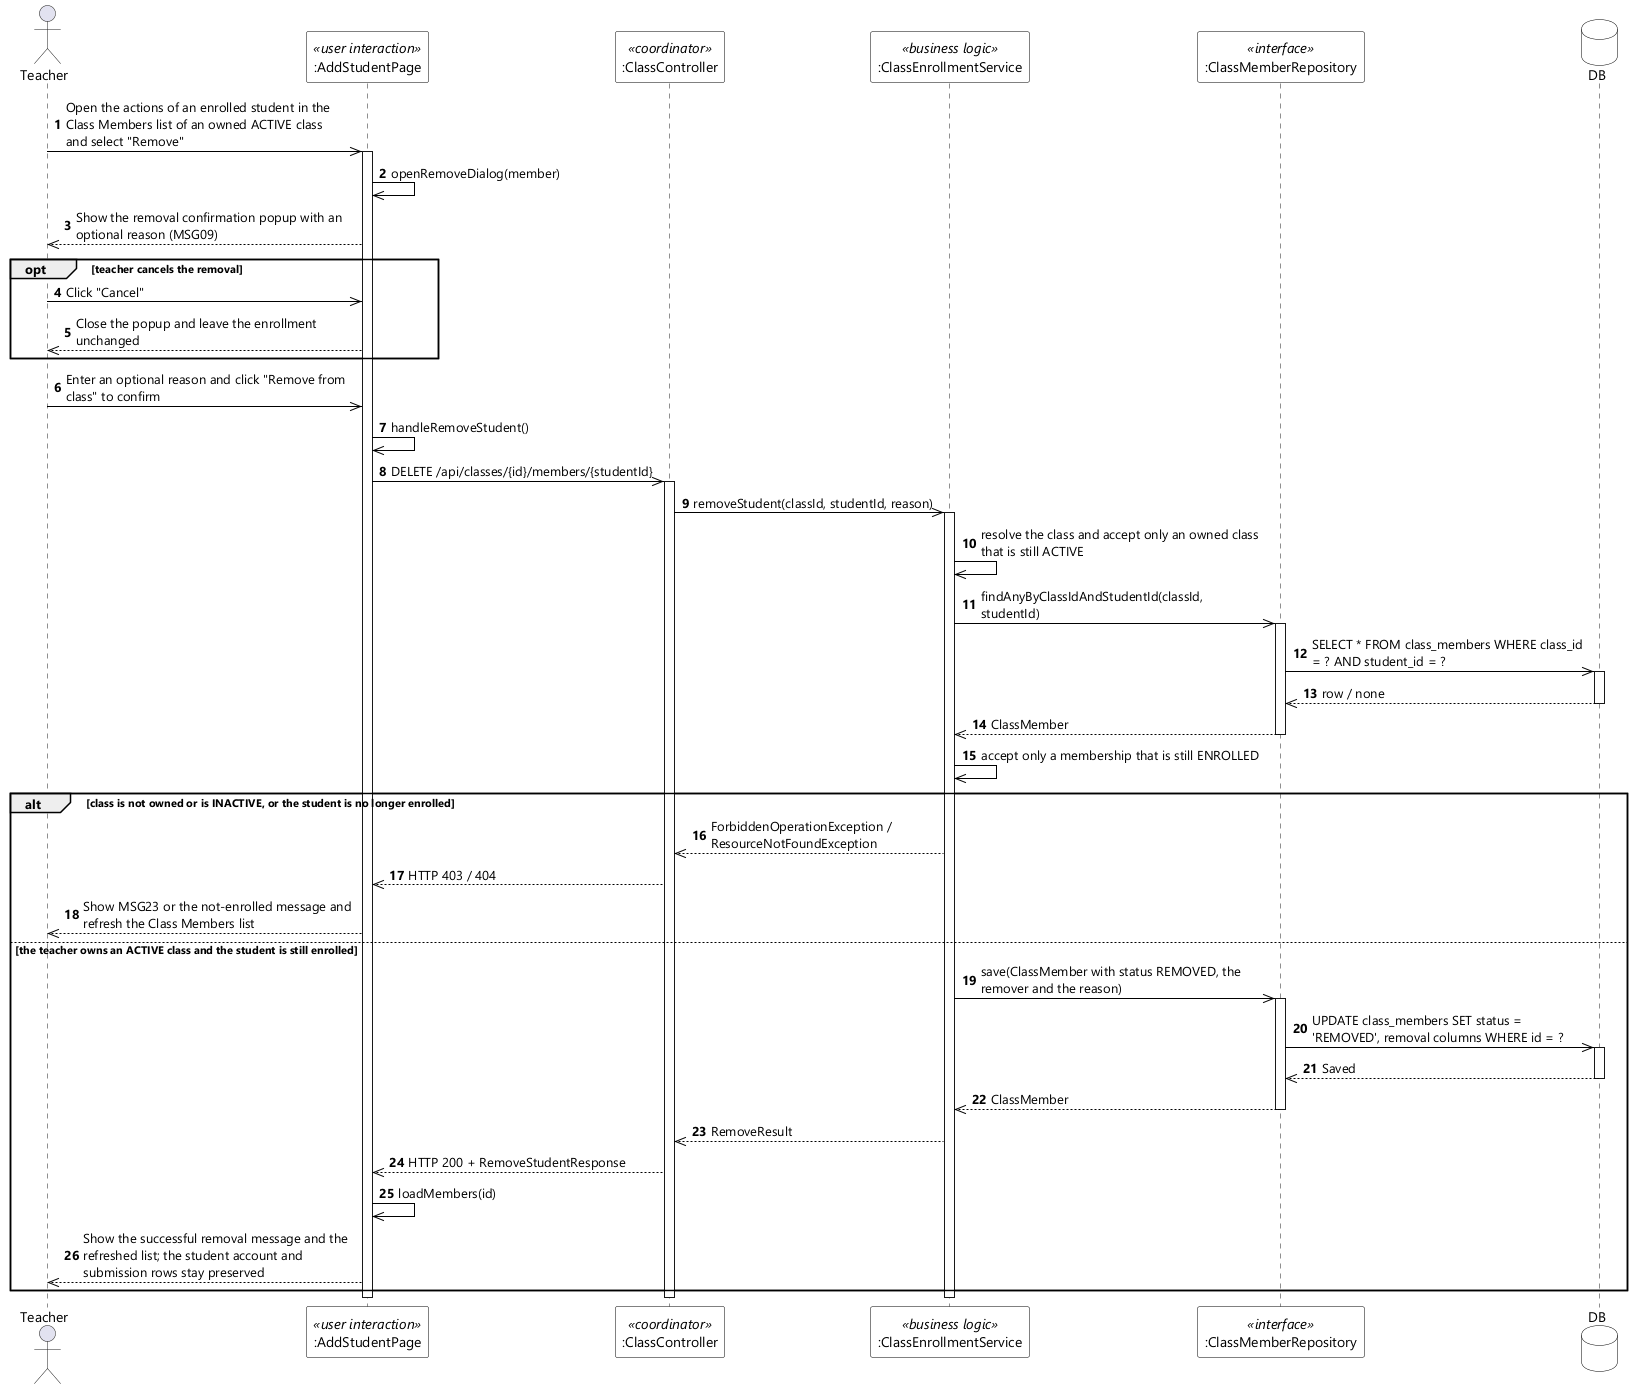

The diagram above was rendered by PlantUML. Its source (embedded in the PNG):
@startuml UC-39 Remove Student - Sequence Diagram (stereo)
skinparamlocked dpi 96
skinparam defaultFontName "Segoe UI"
skinparam shadowing false
skinparam ParticipantBackgroundColor #FFFFFF
skinparam ParticipantBorderColor #000000
skinparam DatabaseBackgroundColor #FFFFFF
skinparam DatabaseBorderColor #000000
skinparam ArrowColor #000000
skinparam sequenceMessageAlign left
skinparam maxMessageSize 280

actor Teacher
participant ":AddStudentPage" as UI <<user interaction>>
participant ":ClassController" as CTL <<coordinator>>
participant ":ClassEnrollmentService" as SVC <<business logic>>
participant ":ClassMemberRepository" as MEM <<interface>>
database DB

autonumber
Teacher ->> UI : Open the actions of an enrolled student in the Class Members list of an owned ACTIVE class and select "Remove"
activate UI
UI ->> UI : openRemoveDialog(member)
UI -->> Teacher : Show the removal confirmation popup with an optional reason (MSG09)

opt teacher cancels the removal
  Teacher ->> UI : Click "Cancel"
  UI -->> Teacher : Close the popup and leave the enrollment unchanged
end

Teacher ->> UI : Enter an optional reason and click "Remove from class" to confirm
UI ->> UI : handleRemoveStudent()
UI ->> CTL : DELETE /api/classes/{id}/members/{studentId}
activate CTL
CTL ->> SVC : removeStudent(classId, studentId, reason)
activate SVC
SVC ->> SVC : resolve the class and accept only an owned class that is still ACTIVE
SVC ->> MEM : findAnyByClassIdAndStudentId(classId, studentId)
activate MEM
MEM ->> DB : SELECT * FROM class_members WHERE class_id = ? AND student_id = ?
activate DB
DB -->> MEM : row / none
deactivate DB
MEM -->> SVC : ClassMember
deactivate MEM
SVC ->> SVC : accept only a membership that is still ENROLLED

alt class is not owned or is INACTIVE, or the student is no longer enrolled
  SVC -->> CTL : ForbiddenOperationException / ResourceNotFoundException
  CTL -->> UI : HTTP 403 / 404
  UI -->> Teacher : Show MSG23 or the not-enrolled message and refresh the Class Members list

else the teacher owns an ACTIVE class and the student is still enrolled
  SVC ->> MEM : save(ClassMember with status REMOVED, the remover and the reason)
  activate MEM
  MEM ->> DB : UPDATE class_members SET status = 'REMOVED', removal columns WHERE id = ?
  activate DB
  DB -->> MEM : Saved
  deactivate DB
  MEM -->> SVC : ClassMember
  deactivate MEM
  SVC -->> CTL : RemoveResult
  CTL -->> UI : HTTP 200 + RemoveStudentResponse
  UI ->> UI : loadMembers(id)
  UI -->> Teacher : Show the successful removal message and the refreshed list; the student account and submission rows stay preserved
end
deactivate SVC
deactivate CTL
deactivate UI
@enduml